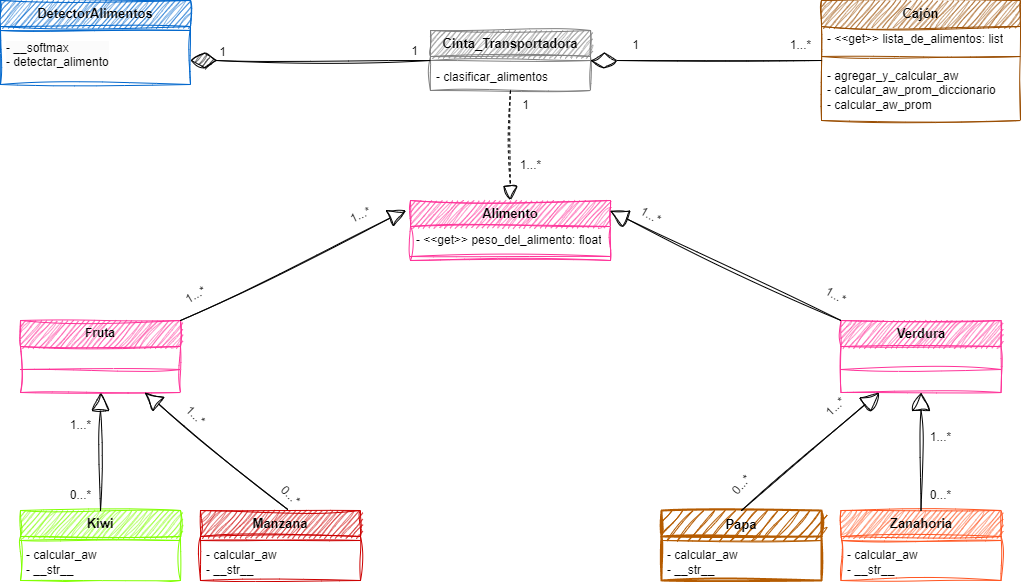

The diagram above was exported from draw.io. Its source (the exported page's mxGraphModel, read from the mxfile embedded in the PNG):
<mxGraphModel dx="1720" dy="690" grid="1" gridSize="10" guides="1" tooltips="1" connect="1" arrows="1" fold="1" page="1" pageScale="1.5" pageWidth="1169" pageHeight="826" background="none" math="0" shadow="0">
  <root>
    <mxCell id="0" style=";html=1;" />
    <mxCell id="1" style=";html=1;" parent="0" />
    <mxCell id="CoqGPW_LLS2zEvc1RFpG-5" value="&lt;font style=&quot;font-size: 13px;&quot;&gt;Alimento&lt;/font&gt;" style="swimlane;fontStyle=1;align=center;verticalAlign=middle;childLayout=stackLayout;horizontal=1;startSize=26;horizontalStack=0;resizeParent=1;resizeParentMax=0;resizeLast=0;collapsible=1;marginBottom=0;whiteSpace=wrap;html=1;fillColor=#FF3399;strokeColor=#FF3399;sketch=1;curveFitting=1;jiggle=2;" parent="1" vertex="1">
      <mxGeometry x="550" y="360" width="200" height="60" as="geometry" />
    </mxCell>
    <mxCell id="YSZzrmniR2Ds4qireLnC-23" value="- &amp;lt;&amp;lt;get&amp;gt;&amp;gt; peso_del_alimento: float" style="text;strokeColor=none;fillColor=none;align=left;verticalAlign=top;spacingLeft=4;spacingRight=4;overflow=hidden;rotatable=0;points=[[0,0.5],[1,0.5]];portConstraint=eastwest;whiteSpace=wrap;html=1;sketch=1;curveFitting=1;jiggle=2;" parent="CoqGPW_LLS2zEvc1RFpG-5" vertex="1">
      <mxGeometry y="26" width="200" height="26" as="geometry" />
    </mxCell>
    <mxCell id="CoqGPW_LLS2zEvc1RFpG-7" value="" style="line;strokeWidth=1;fillColor=none;align=left;verticalAlign=middle;spacingTop=-1;spacingLeft=3;spacingRight=3;rotatable=0;labelPosition=right;points=[];portConstraint=eastwest;strokeColor=inherit;sketch=1;curveFitting=1;jiggle=2;" parent="CoqGPW_LLS2zEvc1RFpG-5" vertex="1">
      <mxGeometry y="52" width="200" height="8" as="geometry" />
    </mxCell>
    <mxCell id="CoqGPW_LLS2zEvc1RFpG-9" value="&lt;font style=&quot;font-size: 13px;&quot;&gt;Cajón&lt;/font&gt;" style="swimlane;fontStyle=1;align=center;verticalAlign=middle;childLayout=stackLayout;horizontal=1;startSize=26;horizontalStack=0;resizeParent=1;resizeParentMax=0;resizeLast=0;collapsible=1;marginBottom=0;whiteSpace=wrap;html=1;fillColor=#994C00;strokeColor=#994C00;sketch=1;curveFitting=1;jiggle=2;" parent="1" vertex="1">
      <mxGeometry x="961" y="160" width="199" height="120" as="geometry" />
    </mxCell>
    <mxCell id="CoqGPW_LLS2zEvc1RFpG-10" value="- &amp;lt;&amp;lt;get&amp;gt;&amp;gt; lista_de_alimentos: list" style="text;strokeColor=none;fillColor=none;align=left;verticalAlign=middle;spacingLeft=4;spacingRight=4;overflow=hidden;rotatable=0;points=[[0,0.5],[1,0.5]];portConstraint=eastwest;whiteSpace=wrap;html=1;sketch=1;curveFitting=1;jiggle=2;" parent="CoqGPW_LLS2zEvc1RFpG-9" vertex="1">
      <mxGeometry y="26" width="199" height="26" as="geometry" />
    </mxCell>
    <mxCell id="CoqGPW_LLS2zEvc1RFpG-11" value="" style="line;strokeWidth=1;fillColor=none;align=left;verticalAlign=middle;spacingTop=-1;spacingLeft=3;spacingRight=3;rotatable=0;labelPosition=right;points=[];portConstraint=eastwest;strokeColor=inherit;sketch=1;curveFitting=1;jiggle=2;" parent="CoqGPW_LLS2zEvc1RFpG-9" vertex="1">
      <mxGeometry y="52" width="199" height="8" as="geometry" />
    </mxCell>
    <mxCell id="CoqGPW_LLS2zEvc1RFpG-12" value="- agregar_y_calcular_aw&lt;br&gt;- calcular_aw_prom_diccionario&lt;br&gt;- calcular_aw_prom" style="text;strokeColor=none;fillColor=none;align=left;verticalAlign=middle;spacingLeft=4;spacingRight=4;overflow=hidden;rotatable=0;points=[[0,0.5],[1,0.5]];portConstraint=eastwest;whiteSpace=wrap;html=1;sketch=1;curveFitting=1;jiggle=2;" parent="CoqGPW_LLS2zEvc1RFpG-9" vertex="1">
      <mxGeometry y="60" width="199" height="60" as="geometry" />
    </mxCell>
    <mxCell id="CoqGPW_LLS2zEvc1RFpG-13" value="&lt;font style=&quot;font-size: 13px;&quot;&gt;Cinta_Transportadora&lt;/font&gt;" style="swimlane;fontStyle=1;align=center;verticalAlign=middle;childLayout=stackLayout;horizontal=1;startSize=26;horizontalStack=0;resizeParent=1;resizeParentMax=0;resizeLast=0;collapsible=1;marginBottom=0;whiteSpace=wrap;html=1;fillColor=#808080;strokeColor=#808080;sketch=1;curveFitting=1;jiggle=2;" parent="1" vertex="1">
      <mxGeometry x="570" y="190" width="160" height="60" as="geometry" />
    </mxCell>
    <mxCell id="CoqGPW_LLS2zEvc1RFpG-15" value="" style="line;strokeWidth=1;fillColor=none;align=left;verticalAlign=middle;spacingTop=-1;spacingLeft=3;spacingRight=3;rotatable=0;labelPosition=right;points=[];portConstraint=eastwest;strokeColor=inherit;sketch=1;curveFitting=1;jiggle=2;" parent="CoqGPW_LLS2zEvc1RFpG-13" vertex="1">
      <mxGeometry y="26" width="160" height="8" as="geometry" />
    </mxCell>
    <mxCell id="CoqGPW_LLS2zEvc1RFpG-16" value="- clasificar_alimentos" style="text;strokeColor=none;fillColor=none;align=left;verticalAlign=middle;spacingLeft=4;spacingRight=4;overflow=hidden;rotatable=0;points=[[0,0.5],[1,0.5]];portConstraint=eastwest;whiteSpace=wrap;html=1;sketch=1;curveFitting=1;jiggle=2;" parent="CoqGPW_LLS2zEvc1RFpG-13" vertex="1">
      <mxGeometry y="34" width="160" height="26" as="geometry" />
    </mxCell>
    <mxCell id="CoqGPW_LLS2zEvc1RFpG-32" value="Fruta" style="swimlane;fontStyle=1;align=center;verticalAlign=middle;childLayout=stackLayout;horizontal=1;startSize=26;horizontalStack=0;resizeParent=1;resizeParentMax=0;resizeLast=0;collapsible=1;marginBottom=0;whiteSpace=wrap;html=1;fillColor=#FF3399;strokeColor=#FF3399;sketch=1;curveFitting=1;jiggle=2;" parent="1" vertex="1">
      <mxGeometry x="160" y="480" width="160" height="72" as="geometry" />
    </mxCell>
    <mxCell id="CoqGPW_LLS2zEvc1RFpG-34" value="" style="line;strokeWidth=1;fillColor=none;align=left;verticalAlign=middle;spacingTop=-1;spacingLeft=3;spacingRight=3;rotatable=0;labelPosition=right;points=[];portConstraint=eastwest;strokeColor=inherit;sketch=1;curveFitting=1;jiggle=2;" parent="CoqGPW_LLS2zEvc1RFpG-32" vertex="1">
      <mxGeometry y="26" width="160" height="46" as="geometry" />
    </mxCell>
    <mxCell id="CoqGPW_LLS2zEvc1RFpG-36" value="&lt;font style=&quot;font-size: 13px;&quot;&gt;Verdura&lt;/font&gt;" style="swimlane;fontStyle=1;align=center;verticalAlign=middle;childLayout=stackLayout;horizontal=1;startSize=26;horizontalStack=0;resizeParent=1;resizeParentMax=0;resizeLast=0;collapsible=1;marginBottom=0;whiteSpace=wrap;html=1;fillColor=#FF3399;strokeColor=#FF3399;sketch=1;curveFitting=1;jiggle=2;" parent="1" vertex="1">
      <mxGeometry x="980.5" y="480" width="160" height="72" as="geometry" />
    </mxCell>
    <mxCell id="CoqGPW_LLS2zEvc1RFpG-38" value="" style="line;strokeWidth=1;fillColor=none;align=left;verticalAlign=middle;spacingTop=-1;spacingLeft=3;spacingRight=3;rotatable=0;labelPosition=right;points=[];portConstraint=eastwest;strokeColor=inherit;sketch=1;curveFitting=1;jiggle=2;" parent="CoqGPW_LLS2zEvc1RFpG-36" vertex="1">
      <mxGeometry y="26" width="160" height="46" as="geometry" />
    </mxCell>
    <mxCell id="CoqGPW_LLS2zEvc1RFpG-41" value="" style="endArrow=block;endSize=16;endFill=0;html=1;rounded=0;entryX=-0.022;entryY=0.163;entryDx=0;entryDy=0;entryPerimeter=0;exitX=1;exitY=0;exitDx=0;exitDy=0;sketch=1;curveFitting=1;jiggle=2;" parent="1" source="CoqGPW_LLS2zEvc1RFpG-32" target="CoqGPW_LLS2zEvc1RFpG-5" edge="1">
      <mxGeometry width="160" relative="1" as="geometry">
        <mxPoint x="395.96" y="555" as="sourcePoint" />
        <mxPoint x="484.0399999999999" y="480.7139999999999" as="targetPoint" />
      </mxGeometry>
    </mxCell>
    <mxCell id="CoqGPW_LLS2zEvc1RFpG-51" value="" style="endArrow=diamondThin;endFill=1;endSize=24;html=1;rounded=0;entryX=1;entryY=0.5;entryDx=0;entryDy=0;exitX=0;exitY=0.5;exitDx=0;exitDy=0;sketch=1;curveFitting=1;jiggle=2;" parent="1" source="CoqGPW_LLS2zEvc1RFpG-13" edge="1">
      <mxGeometry width="160" relative="1" as="geometry">
        <mxPoint x="540.0000000000002" y="202.40614999304302" as="sourcePoint" />
        <mxPoint x="330" y="220" as="targetPoint" />
      </mxGeometry>
    </mxCell>
    <mxCell id="YSZzrmniR2Ds4qireLnC-1" value="&lt;font style=&quot;font-size: 13px;&quot;&gt;Manzana&lt;/font&gt;" style="swimlane;fontStyle=1;align=center;verticalAlign=middle;childLayout=stackLayout;horizontal=1;startSize=26;horizontalStack=0;resizeParent=1;resizeParentMax=0;resizeLast=0;collapsible=1;marginBottom=0;whiteSpace=wrap;html=1;fillColor=#CC0000;strokeColor=#CC0000;sketch=1;curveFitting=1;jiggle=2;" parent="1" vertex="1">
      <mxGeometry x="340" y="670" width="160" height="70" as="geometry" />
    </mxCell>
    <mxCell id="YSZzrmniR2Ds4qireLnC-3" value="" style="line;strokeWidth=1;fillColor=none;align=left;verticalAlign=middle;spacingTop=-1;spacingLeft=3;spacingRight=3;rotatable=0;labelPosition=right;points=[];portConstraint=eastwest;strokeColor=inherit;sketch=1;curveFitting=1;jiggle=2;" parent="YSZzrmniR2Ds4qireLnC-1" vertex="1">
      <mxGeometry y="26" width="160" height="8" as="geometry" />
    </mxCell>
    <mxCell id="YSZzrmniR2Ds4qireLnC-4" value="- calcular_aw&lt;br style=&quot;border-color: var(--border-color);&quot;&gt;- __str__" style="text;strokeColor=none;fillColor=none;align=left;verticalAlign=middle;spacingLeft=4;spacingRight=4;overflow=hidden;rotatable=0;points=[[0,0.5],[1,0.5]];portConstraint=eastwest;whiteSpace=wrap;html=1;sketch=1;curveFitting=1;jiggle=2;" parent="YSZzrmniR2Ds4qireLnC-1" vertex="1">
      <mxGeometry y="34" width="160" height="36" as="geometry" />
    </mxCell>
    <mxCell id="YSZzrmniR2Ds4qireLnC-5" value="&lt;font style=&quot;font-size: 13px;&quot;&gt;Kiwi&lt;/font&gt;" style="swimlane;fontStyle=1;align=center;verticalAlign=middle;childLayout=stackLayout;horizontal=1;startSize=26;horizontalStack=0;resizeParent=1;resizeParentMax=0;resizeLast=0;collapsible=1;marginBottom=0;whiteSpace=wrap;html=1;fillColor=#80FF00;strokeColor=#80FF00;sketch=1;curveFitting=1;jiggle=2;" parent="1" vertex="1">
      <mxGeometry x="160" y="670" width="160" height="70" as="geometry" />
    </mxCell>
    <mxCell id="YSZzrmniR2Ds4qireLnC-7" value="" style="line;strokeWidth=1;fillColor=none;align=left;verticalAlign=middle;spacingTop=-1;spacingLeft=3;spacingRight=3;rotatable=0;labelPosition=right;points=[];portConstraint=eastwest;strokeColor=inherit;sketch=1;curveFitting=1;jiggle=2;" parent="YSZzrmniR2Ds4qireLnC-5" vertex="1">
      <mxGeometry y="26" width="160" height="8" as="geometry" />
    </mxCell>
    <mxCell id="YSZzrmniR2Ds4qireLnC-8" value="- calcular_aw&lt;br&gt;- __str__" style="text;strokeColor=none;fillColor=none;align=left;verticalAlign=middle;spacingLeft=4;spacingRight=4;overflow=hidden;rotatable=0;points=[[0,0.5],[1,0.5]];portConstraint=eastwest;whiteSpace=wrap;html=1;sketch=1;curveFitting=1;jiggle=2;" parent="YSZzrmniR2Ds4qireLnC-5" vertex="1">
      <mxGeometry y="34" width="160" height="36" as="geometry" />
    </mxCell>
    <mxCell id="YSZzrmniR2Ds4qireLnC-9" value="&lt;font style=&quot;font-size: 13px;&quot;&gt;Papa&lt;/font&gt;" style="swimlane;fontStyle=1;align=center;verticalAlign=top;childLayout=stackLayout;horizontal=1;startSize=26;horizontalStack=0;resizeParent=1;resizeParentMax=0;resizeLast=0;collapsible=1;marginBottom=0;whiteSpace=wrap;html=1;fillColor=#B55B00;strokeColor=#B55B00;strokeWidth=2;sketch=1;curveFitting=1;jiggle=2;" parent="1" vertex="1">
      <mxGeometry x="801" y="670" width="160" height="70" as="geometry" />
    </mxCell>
    <mxCell id="YSZzrmniR2Ds4qireLnC-11" value="" style="line;strokeWidth=1;fillColor=none;align=left;verticalAlign=middle;spacingTop=-1;spacingLeft=3;spacingRight=3;rotatable=0;labelPosition=right;points=[];portConstraint=eastwest;strokeColor=inherit;sketch=1;curveFitting=1;jiggle=2;" parent="YSZzrmniR2Ds4qireLnC-9" vertex="1">
      <mxGeometry y="26" width="160" height="8" as="geometry" />
    </mxCell>
    <mxCell id="YSZzrmniR2Ds4qireLnC-12" value="- calcular_aw&lt;br style=&quot;border-color: var(--border-color);&quot;&gt;- __str__" style="text;strokeColor=none;fillColor=none;align=left;verticalAlign=middle;spacingLeft=4;spacingRight=4;overflow=hidden;rotatable=0;points=[[0,0.5],[1,0.5]];portConstraint=eastwest;whiteSpace=wrap;html=1;sketch=1;curveFitting=1;jiggle=2;" parent="YSZzrmniR2Ds4qireLnC-9" vertex="1">
      <mxGeometry y="34" width="160" height="36" as="geometry" />
    </mxCell>
    <mxCell id="YSZzrmniR2Ds4qireLnC-13" value="&lt;font style=&quot;font-size: 13px;&quot;&gt;Zanahoria&lt;/font&gt;" style="swimlane;fontStyle=1;align=center;verticalAlign=middle;childLayout=stackLayout;horizontal=1;startSize=26;horizontalStack=0;resizeParent=1;resizeParentMax=0;resizeLast=0;collapsible=1;marginBottom=0;whiteSpace=wrap;html=1;fillColor=#FF5521;strokeColor=#FF5521;sketch=1;curveFitting=1;jiggle=2;" parent="1" vertex="1">
      <mxGeometry x="980.5" y="670" width="160" height="70" as="geometry" />
    </mxCell>
    <mxCell id="YSZzrmniR2Ds4qireLnC-15" value="" style="line;strokeWidth=1;fillColor=none;align=left;verticalAlign=middle;spacingTop=-1;spacingLeft=3;spacingRight=3;rotatable=0;labelPosition=right;points=[];portConstraint=eastwest;strokeColor=inherit;sketch=1;curveFitting=1;jiggle=2;" parent="YSZzrmniR2Ds4qireLnC-13" vertex="1">
      <mxGeometry y="26" width="160" height="8" as="geometry" />
    </mxCell>
    <mxCell id="YSZzrmniR2Ds4qireLnC-16" value="- calcular_aw&lt;br style=&quot;border-color: var(--border-color);&quot;&gt;- __str__" style="text;strokeColor=none;fillColor=none;align=left;verticalAlign=middle;spacingLeft=4;spacingRight=4;overflow=hidden;rotatable=0;points=[[0,0.5],[1,0.5]];portConstraint=eastwest;whiteSpace=wrap;html=1;sketch=1;curveFitting=1;jiggle=2;" parent="YSZzrmniR2Ds4qireLnC-13" vertex="1">
      <mxGeometry y="34" width="160" height="36" as="geometry" />
    </mxCell>
    <mxCell id="YSZzrmniR2Ds4qireLnC-17" value="" style="endArrow=block;endSize=16;endFill=0;html=1;rounded=0;entryX=0.997;entryY=0.172;entryDx=0;entryDy=0;entryPerimeter=0;exitX=0;exitY=0;exitDx=0;exitDy=0;sketch=1;curveFitting=1;jiggle=2;" parent="1" source="CoqGPW_LLS2zEvc1RFpG-36" target="CoqGPW_LLS2zEvc1RFpG-5" edge="1">
      <mxGeometry width="160" relative="1" as="geometry">
        <mxPoint x="840" y="560" as="sourcePoint" />
        <mxPoint x="976" y="419" as="targetPoint" />
      </mxGeometry>
    </mxCell>
    <mxCell id="YSZzrmniR2Ds4qireLnC-18" value="" style="endArrow=block;endSize=16;endFill=0;html=1;rounded=0;exitX=0.5;exitY=0;exitDx=0;exitDy=0;sketch=1;curveFitting=1;jiggle=2;" parent="1" source="YSZzrmniR2Ds4qireLnC-5" target="CoqGPW_LLS2zEvc1RFpG-32" edge="1">
      <mxGeometry width="160" relative="1" as="geometry">
        <mxPoint x="190" y="722" as="sourcePoint" />
        <mxPoint x="326" y="581" as="targetPoint" />
      </mxGeometry>
    </mxCell>
    <mxCell id="YSZzrmniR2Ds4qireLnC-20" value="" style="endArrow=block;endSize=16;endFill=0;html=1;rounded=0;exitX=0.5;exitY=0;exitDx=0;exitDy=0;sketch=1;curveFitting=1;jiggle=2;" parent="1" source="YSZzrmniR2Ds4qireLnC-9" target="CoqGPW_LLS2zEvc1RFpG-36" edge="1">
      <mxGeometry width="160" relative="1" as="geometry">
        <mxPoint x="801" y="721" as="sourcePoint" />
        <mxPoint x="840" y="641" as="targetPoint" />
      </mxGeometry>
    </mxCell>
    <mxCell id="YSZzrmniR2Ds4qireLnC-21" value="" style="endArrow=block;endSize=16;endFill=0;html=1;rounded=0;exitX=0.546;exitY=-0.014;exitDx=0;exitDy=0;exitPerimeter=0;sketch=1;curveFitting=1;jiggle=2;" parent="1" source="YSZzrmniR2Ds4qireLnC-1" target="CoqGPW_LLS2zEvc1RFpG-32" edge="1">
      <mxGeometry width="160" relative="1" as="geometry">
        <mxPoint x="440" y="721" as="sourcePoint" />
        <mxPoint x="479" y="641" as="targetPoint" />
      </mxGeometry>
    </mxCell>
    <mxCell id="YSZzrmniR2Ds4qireLnC-22" value="" style="endArrow=block;endSize=16;endFill=0;html=1;rounded=0;exitX=0.5;exitY=0;exitDx=0;exitDy=0;sketch=1;curveFitting=1;jiggle=2;" parent="1" source="YSZzrmniR2Ds4qireLnC-13" target="CoqGPW_LLS2zEvc1RFpG-36" edge="1">
      <mxGeometry width="160" relative="1" as="geometry">
        <mxPoint x="1062" y="724" as="sourcePoint" />
        <mxPoint x="980" y="646" as="targetPoint" />
      </mxGeometry>
    </mxCell>
    <mxCell id="1DPCd-kY8sun2-mEE1ae-1" value="" style="endArrow=diamondThin;endFill=0;endSize=24;html=1;rounded=0;hachureGap=4;fontFamily=Architects Daughter;fontSource=https%3A%2F%2Ffonts.googleapis.com%2Fcss%3Ffamily%3DArchitects%2BDaughter;fontSize=16;sketch=1;curveFitting=1;jiggle=2;" parent="1" source="CoqGPW_LLS2zEvc1RFpG-9" target="CoqGPW_LLS2zEvc1RFpG-13" edge="1">
      <mxGeometry width="160" relative="1" as="geometry">
        <mxPoint x="780" y="220" as="sourcePoint" />
        <mxPoint x="730" y="220" as="targetPoint" />
      </mxGeometry>
    </mxCell>
    <mxCell id="1DPCd-kY8sun2-mEE1ae-2" value="" style="endArrow=block;dashed=1;endFill=0;endSize=12;html=1;rounded=0;sketch=1;curveFitting=1;jiggle=2;" parent="1" source="CoqGPW_LLS2zEvc1RFpG-13" target="CoqGPW_LLS2zEvc1RFpG-5" edge="1">
      <mxGeometry width="160" relative="1" as="geometry">
        <mxPoint x="620.28" y="246.00199999999998" as="sourcePoint" />
        <mxPoint x="619.72" y="398.78" as="targetPoint" />
      </mxGeometry>
    </mxCell>
    <mxCell id="1DPCd-kY8sun2-mEE1ae-7" value="1" style="text;html=1;align=center;verticalAlign=middle;resizable=0;points=[];autosize=1;strokeColor=none;fillColor=none;sketch=1;curveFitting=1;jiggle=2;" parent="1" vertex="1">
      <mxGeometry x="347" y="197" width="30" height="30" as="geometry" />
    </mxCell>
    <mxCell id="1DPCd-kY8sun2-mEE1ae-8" value="1" style="text;html=1;align=center;verticalAlign=middle;resizable=0;points=[];autosize=1;strokeColor=none;fillColor=none;sketch=1;curveFitting=1;jiggle=2;" parent="1" vertex="1">
      <mxGeometry x="539" y="196" width="30" height="30" as="geometry" />
    </mxCell>
    <mxCell id="1DPCd-kY8sun2-mEE1ae-9" value="1" style="text;html=1;align=center;verticalAlign=middle;resizable=0;points=[];autosize=1;strokeColor=none;fillColor=none;sketch=1;curveFitting=1;jiggle=2;" parent="1" vertex="1">
      <mxGeometry x="760" y="190" width="30" height="30" as="geometry" />
    </mxCell>
    <mxCell id="1DPCd-kY8sun2-mEE1ae-10" value="1...*" style="text;html=1;align=center;verticalAlign=middle;resizable=0;points=[];autosize=1;strokeColor=none;fillColor=none;sketch=1;curveFitting=1;jiggle=2;" parent="1" vertex="1">
      <mxGeometry x="920" y="190" width="40" height="30" as="geometry" />
    </mxCell>
    <mxCell id="1DPCd-kY8sun2-mEE1ae-11" value="1" style="text;html=1;align=center;verticalAlign=middle;resizable=0;points=[];autosize=1;strokeColor=none;fillColor=none;sketch=1;curveFitting=1;jiggle=2;" parent="1" vertex="1">
      <mxGeometry x="650" y="250" width="30" height="30" as="geometry" />
    </mxCell>
    <mxCell id="1DPCd-kY8sun2-mEE1ae-12" value="1...*" style="text;html=1;align=center;verticalAlign=middle;resizable=0;points=[];autosize=1;strokeColor=none;fillColor=none;sketch=1;curveFitting=1;jiggle=2;" parent="1" vertex="1">
      <mxGeometry x="650" y="310" width="40" height="30" as="geometry" />
    </mxCell>
    <mxCell id="1DPCd-kY8sun2-mEE1ae-13" value="0...*" style="text;html=1;align=center;verticalAlign=middle;resizable=0;points=[];autosize=1;strokeColor=none;fillColor=none;rotation=45;sketch=1;curveFitting=1;jiggle=2;" parent="1" vertex="1">
      <mxGeometry x="410" y="640" width="40" height="30" as="geometry" />
    </mxCell>
    <mxCell id="1DPCd-kY8sun2-mEE1ae-14" value="0...*" style="text;html=1;align=center;verticalAlign=middle;resizable=0;points=[];autosize=1;strokeColor=none;fillColor=none;rotation=-49;sketch=1;curveFitting=1;jiggle=2;" parent="1" vertex="1">
      <mxGeometry x="861" y="630" width="40" height="30" as="geometry" />
    </mxCell>
    <mxCell id="1DPCd-kY8sun2-mEE1ae-15" value="0...*" style="text;html=1;align=center;verticalAlign=middle;resizable=0;points=[];autosize=1;strokeColor=none;fillColor=none;sketch=1;curveFitting=1;jiggle=2;" parent="1" vertex="1">
      <mxGeometry x="200" y="640" width="40" height="30" as="geometry" />
    </mxCell>
    <mxCell id="1DPCd-kY8sun2-mEE1ae-16" value="0...*" style="text;html=1;align=center;verticalAlign=middle;resizable=0;points=[];autosize=1;strokeColor=none;fillColor=none;sketch=1;curveFitting=1;jiggle=2;" parent="1" vertex="1">
      <mxGeometry x="1060" y="640" width="40" height="30" as="geometry" />
    </mxCell>
    <mxCell id="1DPCd-kY8sun2-mEE1ae-17" value="1...*" style="text;html=1;align=center;verticalAlign=middle;resizable=0;points=[];autosize=1;strokeColor=none;fillColor=none;rotation=-30;sketch=1;curveFitting=1;jiggle=2;" parent="1" vertex="1">
      <mxGeometry x="315" y="440" width="40" height="30" as="geometry" />
    </mxCell>
    <mxCell id="1DPCd-kY8sun2-mEE1ae-18" value="1...*" style="text;html=1;align=center;verticalAlign=middle;resizable=0;points=[];autosize=1;strokeColor=none;fillColor=none;rotation=30;sketch=1;curveFitting=1;jiggle=2;" parent="1" vertex="1">
      <mxGeometry x="955" y="440" width="40" height="30" as="geometry" />
    </mxCell>
    <mxCell id="1DPCd-kY8sun2-mEE1ae-19" value="1...*" style="text;html=1;align=center;verticalAlign=middle;resizable=0;points=[];autosize=1;strokeColor=none;fillColor=none;rotation=0;sketch=1;curveFitting=1;jiggle=2;" parent="1" vertex="1">
      <mxGeometry x="200" y="570" width="40" height="30" as="geometry" />
    </mxCell>
    <mxCell id="1DPCd-kY8sun2-mEE1ae-20" value="1...*" style="text;html=1;align=center;verticalAlign=middle;resizable=0;points=[];autosize=1;strokeColor=none;fillColor=none;rotation=-25;sketch=1;curveFitting=1;jiggle=2;" parent="1" vertex="1">
      <mxGeometry x="480" y="360" width="40" height="30" as="geometry" />
    </mxCell>
    <mxCell id="1DPCd-kY8sun2-mEE1ae-21" value="1...*" style="text;html=1;align=center;verticalAlign=middle;resizable=0;points=[];autosize=1;strokeColor=none;fillColor=none;rotation=30;sketch=1;curveFitting=1;jiggle=2;" parent="1" vertex="1">
      <mxGeometry x="770" y="360" width="40" height="30" as="geometry" />
    </mxCell>
    <mxCell id="1DPCd-kY8sun2-mEE1ae-22" value="1...*" style="text;html=1;align=center;verticalAlign=middle;resizable=0;points=[];autosize=1;strokeColor=none;fillColor=none;rotation=45;sketch=1;curveFitting=1;jiggle=2;" parent="1" vertex="1">
      <mxGeometry x="315" y="560" width="40" height="30" as="geometry" />
    </mxCell>
    <mxCell id="1DPCd-kY8sun2-mEE1ae-23" value="1...*" style="text;html=1;align=center;verticalAlign=middle;resizable=0;points=[];autosize=1;strokeColor=none;fillColor=none;rotation=-43;sketch=1;curveFitting=1;jiggle=2;" parent="1" vertex="1">
      <mxGeometry x="955" y="552" width="40" height="30" as="geometry" />
    </mxCell>
    <mxCell id="1DPCd-kY8sun2-mEE1ae-24" value="1...*" style="text;html=1;align=center;verticalAlign=middle;resizable=0;points=[];autosize=1;strokeColor=none;fillColor=none;rotation=0;sketch=1;curveFitting=1;jiggle=2;" parent="1" vertex="1">
      <mxGeometry x="1060" y="582" width="40" height="30" as="geometry" />
    </mxCell>
    <mxCell id="1DPCd-kY8sun2-mEE1ae-30" value="&lt;font style=&quot;font-size: 13px;&quot;&gt;DetectorAlimentos&lt;/font&gt;" style="swimlane;fontStyle=1;align=center;verticalAlign=middle;childLayout=stackLayout;horizontal=1;startSize=26;horizontalStack=0;resizeParent=1;resizeParentMax=0;resizeLast=0;collapsible=1;marginBottom=0;whiteSpace=wrap;html=1;fillColor=#0066CC;strokeColor=#0066CC;strokeWidth=1;sketch=1;curveFitting=1;jiggle=2;" parent="1" vertex="1">
      <mxGeometry x="140" y="160" width="190" height="84" as="geometry" />
    </mxCell>
    <mxCell id="1DPCd-kY8sun2-mEE1ae-31" value="" style="line;strokeWidth=1;fillColor=none;align=left;verticalAlign=middle;spacingTop=-1;spacingLeft=3;spacingRight=3;rotatable=0;labelPosition=right;points=[];portConstraint=eastwest;strokeColor=inherit;sketch=1;curveFitting=1;jiggle=2;" parent="1DPCd-kY8sun2-mEE1ae-30" vertex="1">
      <mxGeometry y="26" width="190" height="8" as="geometry" />
    </mxCell>
    <mxCell id="1DPCd-kY8sun2-mEE1ae-34" value="&lt;p style=&quot;border-color: var(--border-color); color: rgb(0, 0, 0); font-family: Helvetica; font-size: 12px; font-style: normal; font-variant-ligatures: normal; font-variant-caps: normal; font-weight: 400; letter-spacing: normal; orphans: 2; text-align: left; text-indent: 0px; text-transform: none; widows: 2; word-spacing: 0px; -webkit-text-stroke-width: 0px; background-color: rgb(251, 251, 251); text-decoration-thickness: initial; text-decoration-style: initial; text-decoration-color: initial; margin: 0px 0px 0px 4px;&quot;&gt;- __softmax&lt;/p&gt;&lt;p style=&quot;border-color: var(--border-color); color: rgb(0, 0, 0); font-family: Helvetica; font-size: 12px; font-style: normal; font-variant-ligatures: normal; font-variant-caps: normal; font-weight: 400; letter-spacing: normal; orphans: 2; text-align: left; text-indent: 0px; text-transform: none; widows: 2; word-spacing: 0px; -webkit-text-stroke-width: 0px; background-color: rgb(251, 251, 251); text-decoration-thickness: initial; text-decoration-style: initial; text-decoration-color: initial; margin: 0px 0px 0px 4px;&quot;&gt;- detectar_alimento&lt;/p&gt;" style="text;whiteSpace=wrap;html=1;sketch=1;curveFitting=1;jiggle=2;" parent="1DPCd-kY8sun2-mEE1ae-30" vertex="1">
      <mxGeometry y="34" width="190" height="50" as="geometry" />
    </mxCell>
  </root>
</mxGraphModel>